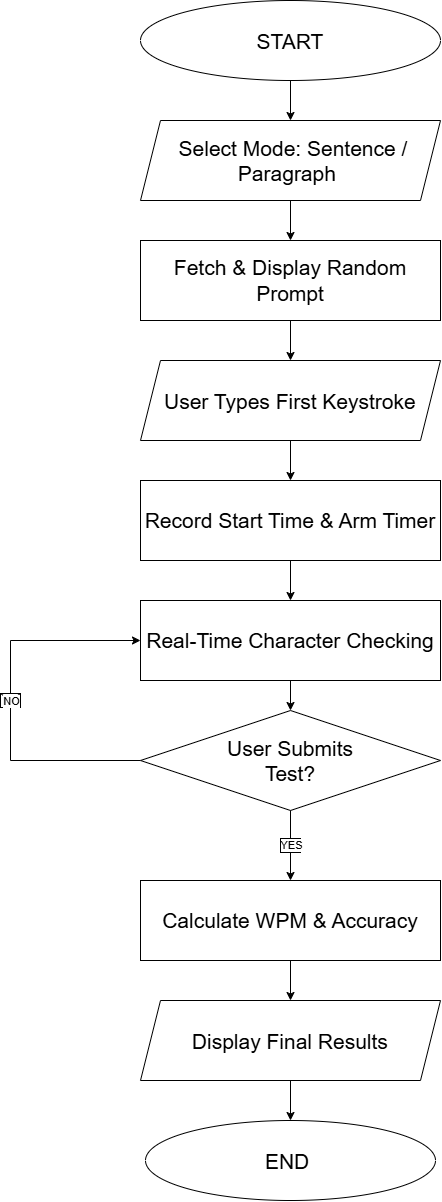

The diagram above was exported from draw.io. Its source (the exported page's mxGraphModel, read from the mxfile embedded in the PNG):
<mxGraphModel dx="1883" dy="2460" grid="1" gridSize="10" guides="1" tooltips="1" connect="1" arrows="1" fold="1" page="1" pageScale="1" pageWidth="850" pageHeight="1100" math="0" shadow="0">
  <root>
    <mxCell id="0" />
    <mxCell id="1" parent="0" />
    <mxCell id="LA9ndnIMVylmvSGvwkF0-36" parent="1" style="ellipse;whiteSpace=wrap;html=1;shapeInside=1;" value="&lt;font style=&quot;font-size: 21px;&quot;&gt;START&lt;/font&gt;" vertex="1">
      <mxGeometry height="80" width="300" x="290" y="-1080" as="geometry" />
    </mxCell>
    <mxCell id="LA9ndnIMVylmvSGvwkF0-37" parent="1" style="shape=parallelogram;perimeter=parallelogramPerimeter;whiteSpace=wrap;html=1;shapeInside=1;fixedSize=1;" value="&lt;font style=&quot;font-size: 21px;&quot;&gt;Select Mode: Sentence / Paragraph&lt;/font&gt;" vertex="1">
      <mxGeometry height="80" width="300" x="290" y="-960" as="geometry" />
    </mxCell>
    <mxCell id="LA9ndnIMVylmvSGvwkF0-38" parent="1" style="rounded=0;whiteSpace=wrap;html=1;" value="&lt;font style=&quot;font-size: 21px;&quot;&gt;Fetch &amp;amp; Display Random Prompt&lt;/font&gt;" vertex="1">
      <mxGeometry height="80" width="300" x="290" y="-840" as="geometry" />
    </mxCell>
    <mxCell id="LA9ndnIMVylmvSGvwkF0-41" edge="1" parent="1" source="LA9ndnIMVylmvSGvwkF0-39" style="edgeStyle=orthogonalEdgeStyle;rounded=0;orthogonalLoop=1;jettySize=auto;html=1;" target="LA9ndnIMVylmvSGvwkF0-40" value="">
      <mxGeometry relative="1" as="geometry" />
    </mxCell>
    <mxCell id="LA9ndnIMVylmvSGvwkF0-39" parent="1" style="shape=parallelogram;perimeter=parallelogramPerimeter;whiteSpace=wrap;html=1;shapeInside=1;fixedSize=1;" value="&lt;div style=&quot;&quot;&gt;&lt;font style=&quot;font-size: 21px;&quot;&gt;User Types First Keystroke&lt;/font&gt;&lt;/div&gt;" vertex="1">
      <mxGeometry height="80" width="300" x="290" y="-720" as="geometry" />
    </mxCell>
    <mxCell id="LA9ndnIMVylmvSGvwkF0-43" edge="1" parent="1" source="LA9ndnIMVylmvSGvwkF0-40" style="edgeStyle=orthogonalEdgeStyle;rounded=0;orthogonalLoop=1;jettySize=auto;html=1;" target="LA9ndnIMVylmvSGvwkF0-42" value="">
      <mxGeometry relative="1" as="geometry" />
    </mxCell>
    <mxCell id="LA9ndnIMVylmvSGvwkF0-40" parent="1" style="whiteSpace=wrap;html=1;" value="&lt;font style=&quot;font-size: 21px;&quot;&gt;Record Start Time &amp;amp; Arm Timer&lt;/font&gt;" vertex="1">
      <mxGeometry height="80" width="300" x="290" y="-600" as="geometry" />
    </mxCell>
    <mxCell id="LA9ndnIMVylmvSGvwkF0-45" edge="1" parent="1" source="LA9ndnIMVylmvSGvwkF0-42" style="edgeStyle=orthogonalEdgeStyle;rounded=0;orthogonalLoop=1;jettySize=auto;html=1;" target="LA9ndnIMVylmvSGvwkF0-44" value="">
      <mxGeometry relative="1" as="geometry" />
    </mxCell>
    <mxCell id="LA9ndnIMVylmvSGvwkF0-42" parent="1" style="whiteSpace=wrap;html=1;" value="&lt;font style=&quot;font-size: 21px;&quot;&gt;Real-Time Character Checking&lt;/font&gt;" vertex="1">
      <mxGeometry height="80" width="300" x="290" y="-480" as="geometry" />
    </mxCell>
    <mxCell id="LA9ndnIMVylmvSGvwkF0-44" parent="1" style="rhombus;whiteSpace=wrap;html=1;shapeInside=1;" value="&lt;font style=&quot;font-size: 21px;&quot;&gt;User Submits Test?&lt;/font&gt;" vertex="1">
      <mxGeometry height="100" width="300" x="290" y="-370" as="geometry" />
    </mxCell>
    <mxCell id="LA9ndnIMVylmvSGvwkF0-46" edge="1" parent="1" source="LA9ndnIMVylmvSGvwkF0-44" style="endArrow=classic;html=1;rounded=0;exitX=0;exitY=0.5;exitDx=0;exitDy=0;entryX=0;entryY=0.5;entryDx=0;entryDy=0;" target="LA9ndnIMVylmvSGvwkF0-42" value="">
      <mxGeometry relative="1" as="geometry">
        <Array as="points">
          <mxPoint x="160" y="-320" />
          <mxPoint x="160" y="-440" />
        </Array>
        <mxPoint x="400" y="-190" as="sourcePoint" />
        <mxPoint x="280" y="-320" as="targetPoint" />
      </mxGeometry>
    </mxCell>
    <mxCell id="LA9ndnIMVylmvSGvwkF0-47" parent="LA9ndnIMVylmvSGvwkF0-46" style="shape=message;html=1;outlineConnect=0;" value="" vertex="1">
      <mxGeometry height="14" relative="1" width="20" as="geometry">
        <mxPoint x="-10" y="-7" as="offset" />
      </mxGeometry>
    </mxCell>
    <mxCell id="LA9ndnIMVylmvSGvwkF0-48" connectable="0" parent="LA9ndnIMVylmvSGvwkF0-46" style="edgeLabel;html=1;align=center;verticalAlign=middle;resizable=0;points=[];" value="NO" vertex="1">
      <mxGeometry relative="1" x="-0.0026" as="geometry">
        <mxPoint as="offset" />
      </mxGeometry>
    </mxCell>
    <mxCell id="LA9ndnIMVylmvSGvwkF0-50" edge="1" parent="1" source="LA9ndnIMVylmvSGvwkF0-44" style="endArrow=classic;html=1;rounded=0;exitX=0.5;exitY=1;exitDx=0;exitDy=0;" target="LA9ndnIMVylmvSGvwkF0-53" value="">
      <mxGeometry relative="1" as="geometry">
        <mxPoint x="550" y="-270" as="sourcePoint" />
        <mxPoint x="440" y="-180" as="targetPoint" />
      </mxGeometry>
    </mxCell>
    <mxCell id="LA9ndnIMVylmvSGvwkF0-51" parent="LA9ndnIMVylmvSGvwkF0-50" style="shape=message;html=1;outlineConnect=0;" value="" vertex="1">
      <mxGeometry height="14" relative="1" width="20" as="geometry">
        <mxPoint x="-10" y="-7" as="offset" />
      </mxGeometry>
    </mxCell>
    <mxCell id="LA9ndnIMVylmvSGvwkF0-52" connectable="0" parent="LA9ndnIMVylmvSGvwkF0-50" style="edgeLabel;html=1;align=center;verticalAlign=middle;resizable=0;points=[];" value="YES" vertex="1">
      <mxGeometry relative="1" x="0.0348" y="3" as="geometry">
        <mxPoint x="-3" y="-2" as="offset" />
      </mxGeometry>
    </mxCell>
    <mxCell id="LA9ndnIMVylmvSGvwkF0-55" edge="1" parent="1" source="LA9ndnIMVylmvSGvwkF0-53" style="edgeStyle=orthogonalEdgeStyle;rounded=0;orthogonalLoop=1;jettySize=auto;html=1;" value="">
      <mxGeometry relative="1" as="geometry">
        <mxPoint x="440" y="-80" as="targetPoint" />
      </mxGeometry>
    </mxCell>
    <mxCell id="LA9ndnIMVylmvSGvwkF0-53" parent="1" style="rounded=0;whiteSpace=wrap;html=1;" value="&lt;font style=&quot;font-size: 21px;&quot;&gt;Calculate WPM &amp;amp; Accuracy&lt;/font&gt;" vertex="1">
      <mxGeometry height="80" width="300" x="290" y="-200" as="geometry" />
    </mxCell>
    <mxCell id="LA9ndnIMVylmvSGvwkF0-58" edge="1" parent="1" source="LA9ndnIMVylmvSGvwkF0-56" style="edgeStyle=orthogonalEdgeStyle;rounded=0;orthogonalLoop=1;jettySize=auto;html=1;" value="">
      <mxGeometry relative="1" as="geometry">
        <mxPoint x="440" y="40" as="targetPoint" />
      </mxGeometry>
    </mxCell>
    <mxCell id="LA9ndnIMVylmvSGvwkF0-56" parent="1" style="shape=parallelogram;perimeter=parallelogramPerimeter;whiteSpace=wrap;html=1;shapeInside=1;fixedSize=1;" value="&lt;font style=&quot;font-size: 21px;&quot;&gt;Display Final Results&lt;/font&gt;" vertex="1">
      <mxGeometry height="80" width="300" x="290" y="-80" as="geometry" />
    </mxCell>
    <mxCell id="LA9ndnIMVylmvSGvwkF0-59" parent="1" style="ellipse;whiteSpace=wrap;html=1;shapeInside=1;" value="&lt;font style=&quot;font-size: 21px;&quot;&gt;END&amp;nbsp;&lt;/font&gt;" vertex="1">
      <mxGeometry height="80" width="290" x="295" y="40" as="geometry" />
    </mxCell>
    <mxCell id="LA9ndnIMVylmvSGvwkF0-61" edge="1" parent="1" source="LA9ndnIMVylmvSGvwkF0-36" style="endArrow=classic;html=1;rounded=0;exitX=0.5;exitY=1;exitDx=0;exitDy=0;entryX=0.5;entryY=0;entryDx=0;entryDy=0;" target="LA9ndnIMVylmvSGvwkF0-37" value="">
      <mxGeometry height="50" relative="1" width="50" as="geometry">
        <mxPoint x="420" y="-940" as="sourcePoint" />
        <mxPoint x="470" y="-990" as="targetPoint" />
      </mxGeometry>
    </mxCell>
    <mxCell id="LA9ndnIMVylmvSGvwkF0-63" edge="1" parent="1" source="LA9ndnIMVylmvSGvwkF0-37" style="endArrow=classic;html=1;rounded=0;exitX=0.5;exitY=1;exitDx=0;exitDy=0;entryX=0.5;entryY=0;entryDx=0;entryDy=0;" target="LA9ndnIMVylmvSGvwkF0-38" value="">
      <mxGeometry height="50" relative="1" width="50" as="geometry">
        <mxPoint x="420" y="-800" as="sourcePoint" />
        <mxPoint x="470" y="-850" as="targetPoint" />
      </mxGeometry>
    </mxCell>
    <mxCell id="LA9ndnIMVylmvSGvwkF0-64" edge="1" parent="1" source="LA9ndnIMVylmvSGvwkF0-38" style="endArrow=classic;html=1;rounded=0;exitX=0.5;exitY=1;exitDx=0;exitDy=0;entryX=0.5;entryY=0;entryDx=0;entryDy=0;" target="LA9ndnIMVylmvSGvwkF0-39" value="">
      <mxGeometry height="50" relative="1" width="50" as="geometry">
        <mxPoint x="420" y="-660" as="sourcePoint" />
        <mxPoint x="470" y="-710" as="targetPoint" />
      </mxGeometry>
    </mxCell>
  </root>
</mxGraphModel>